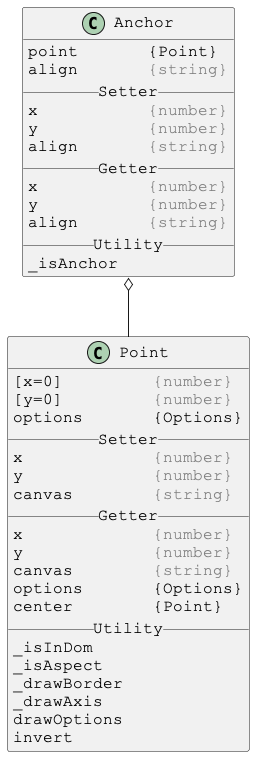

The diagram above was rendered by PlantUML. Its source (embedded in the PNG):
@startuml

skinparam DefaultFontSize 16
skinparam DefaultFontName Courier New

class Anchor {
point       {Point}
align       <color:gray>{string}</color>
__ Setter __
x           <color:gray>{number}</color>
y           <color:gray>{number}</color>
align       <color:gray>{string}</color>
__ Getter __
x           <color:gray>{number}</color>
y           <color:gray>{number}</color>
align       <color:gray>{string}</color>
__ Utility __
_isAnchor
}

Anchor o-- Point



skinparam DefaultFontSize 16
skinparam DefaultFontName Courier New

class Point {
[x=0]         <color:gray>{number}</color>
[y=0]         <color:gray>{number}</color>
options       {Options}
__ Setter __
x             <color:gray>{number}</color>
y             <color:gray>{number}</color>
canvas        <color:gray>{string}</color>
__ Getter __
x             <color:gray>{number}</color>
y             <color:gray>{number}</color>
canvas        <color:gray>{string}</color>
options       {Options}
center        {Point}
__ Utility __
_isInDom
_isAspect
_drawBorder
_drawAxis
drawOptions
invert
}

@enduml